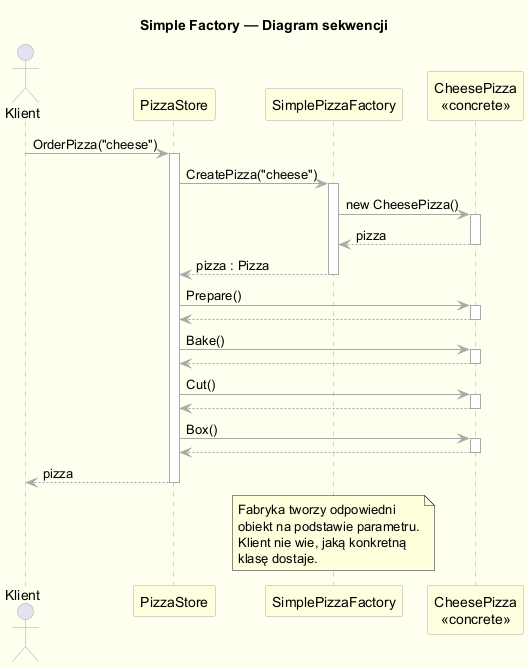

The diagram above was rendered by PlantUML. Its source (embedded in the PNG):
@startuml simple_factory_sequence
skinparam backgroundColor #FFFFF0
skinparam shadowing false
skinparam sequence {
    ArrowColor DarkGray
    ActorBorderColor DarkGray
    LifeLineBorderColor DarkGray
    ParticipantBackgroundColor LightYellow
    ParticipantBorderColor DarkGray
}

title <b>Simple Factory — Diagram sekwencji</b>

actor Klient
participant "PizzaStore" as Store
participant "SimplePizzaFactory" as Factory
participant "CheesePizza\n<<concrete>>" as Pizza

Klient -> Store : OrderPizza("cheese")
activate Store

Store -> Factory : CreatePizza("cheese")
activate Factory

Factory -> Pizza : new CheesePizza()
activate Pizza
Pizza --> Factory : pizza
deactivate Pizza

Factory --> Store : pizza : Pizza
deactivate Factory

Store -> Pizza : Prepare()
activate Pizza
Pizza --> Store
deactivate Pizza

Store -> Pizza : Bake()
activate Pizza
Pizza --> Store
deactivate Pizza

Store -> Pizza : Cut()
activate Pizza
Pizza --> Store
deactivate Pizza

Store -> Pizza : Box()
activate Pizza
Pizza --> Store
deactivate Pizza

Store --> Klient : pizza
deactivate Store

note over Factory
  Fabryka tworzy odpowiedni
  obiekt na podstawie parametru.
  Klient nie wie, jaką konkretną
  klasę dostaje.
end note

@enduml